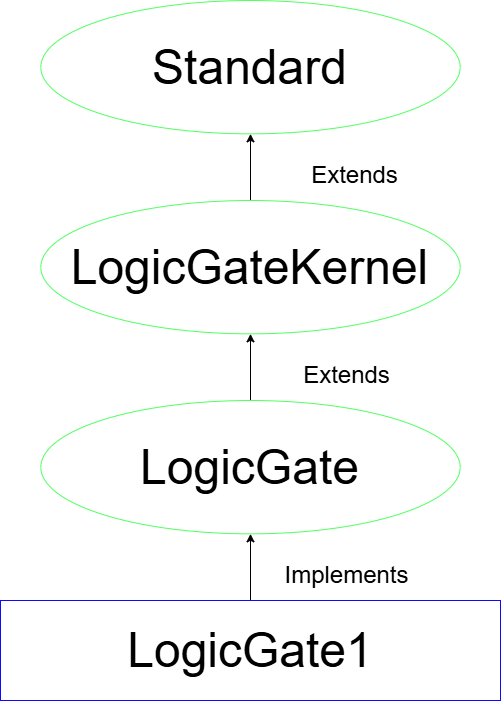

The diagram above was exported from draw.io. Its source (the exported page's mxGraphModel, read from the mxfile embedded in the PNG):
<mxGraphModel dx="1723" dy="820" grid="1" gridSize="10" guides="1" tooltips="1" connect="1" arrows="1" fold="1" page="1" pageScale="1" pageWidth="850" pageHeight="1100" math="0" shadow="0">
  <root>
    <mxCell id="0" />
    <mxCell id="1" parent="0" />
    <mxCell id="Y-FMiSFq5wZADhKkpAqD-5" value="" style="edgeStyle=orthogonalEdgeStyle;rounded=0;orthogonalLoop=1;jettySize=auto;html=1;" edge="1" parent="1" source="Y-FMiSFq5wZADhKkpAqD-1" target="Y-FMiSFq5wZADhKkpAqD-2">
      <mxGeometry relative="1" as="geometry" />
    </mxCell>
    <mxCell id="Y-FMiSFq5wZADhKkpAqD-1" value="&lt;font style=&quot;font-size: 48px;&quot;&gt;LogicGate1&lt;/font&gt;" style="rounded=0;whiteSpace=wrap;html=1;fillColor=light-dark(#FFFFFF,var(--ge-dark-color, #121212));strokeColor=light-dark(#1008FF,#FFFFFF);" vertex="1" parent="1">
      <mxGeometry x="175" y="800" width="499.99999999999994" height="100" as="geometry" />
    </mxCell>
    <mxCell id="Y-FMiSFq5wZADhKkpAqD-6" value="" style="edgeStyle=orthogonalEdgeStyle;rounded=0;orthogonalLoop=1;jettySize=auto;html=1;" edge="1" parent="1" source="Y-FMiSFq5wZADhKkpAqD-2" target="Y-FMiSFq5wZADhKkpAqD-3">
      <mxGeometry relative="1" as="geometry" />
    </mxCell>
    <mxCell id="Y-FMiSFq5wZADhKkpAqD-2" value="&lt;font style=&quot;font-size: 48px;&quot;&gt;LogicGate&lt;/font&gt;" style="ellipse;whiteSpace=wrap;html=1;strokeColor=light-dark(#51FF62,#FFFFFF);" vertex="1" parent="1">
      <mxGeometry x="215.32258064516128" y="600" width="419.3548387096774" height="133.33333333333334" as="geometry" />
    </mxCell>
    <mxCell id="Y-FMiSFq5wZADhKkpAqD-7" value="" style="edgeStyle=orthogonalEdgeStyle;rounded=0;orthogonalLoop=1;jettySize=auto;html=1;" edge="1" parent="1" source="Y-FMiSFq5wZADhKkpAqD-3" target="Y-FMiSFq5wZADhKkpAqD-4">
      <mxGeometry relative="1" as="geometry" />
    </mxCell>
    <mxCell id="Y-FMiSFq5wZADhKkpAqD-3" value="&lt;font style=&quot;font-size: 48px;&quot;&gt;LogicGateKernel&lt;/font&gt;" style="ellipse;whiteSpace=wrap;html=1;strokeColor=light-dark(#51FF62,#FFFFFF);" vertex="1" parent="1">
      <mxGeometry x="215.32258064516128" y="400" width="419.3548387096774" height="133.33333333333334" as="geometry" />
    </mxCell>
    <mxCell id="Y-FMiSFq5wZADhKkpAqD-4" value="&lt;font style=&quot;font-size: 48px;&quot;&gt;Standard&lt;/font&gt;" style="ellipse;whiteSpace=wrap;html=1;strokeColor=light-dark(#51FF62,#FFFFFF);" vertex="1" parent="1">
      <mxGeometry x="215.32258064516128" y="200" width="419.3548387096774" height="133.33333333333334" as="geometry" />
    </mxCell>
    <mxCell id="Y-FMiSFq5wZADhKkpAqD-8" value="&lt;font style=&quot;font-size: 24px;&quot;&gt;Implements&lt;/font&gt;" style="text;html=1;align=center;verticalAlign=middle;whiteSpace=wrap;rounded=0;" vertex="1" parent="1">
      <mxGeometry x="473.38709677419354" y="750" width="96.77419354838709" height="50" as="geometry" />
    </mxCell>
    <mxCell id="Y-FMiSFq5wZADhKkpAqD-9" value="&lt;font style=&quot;font-size: 24px;&quot;&gt;Extends&lt;/font&gt;" style="text;html=1;align=center;verticalAlign=middle;whiteSpace=wrap;rounded=0;" vertex="1" parent="1">
      <mxGeometry x="473.38709677419354" y="550" width="96.77419354838709" height="50" as="geometry" />
    </mxCell>
    <mxCell id="Y-FMiSFq5wZADhKkpAqD-11" value="&lt;font style=&quot;font-size: 24px;&quot;&gt;Extends&lt;/font&gt;" style="text;html=1;align=center;verticalAlign=middle;whiteSpace=wrap;rounded=0;" vertex="1" parent="1">
      <mxGeometry x="481.4516129032258" y="350" width="96.77419354838709" height="50" as="geometry" />
    </mxCell>
  </root>
</mxGraphModel>